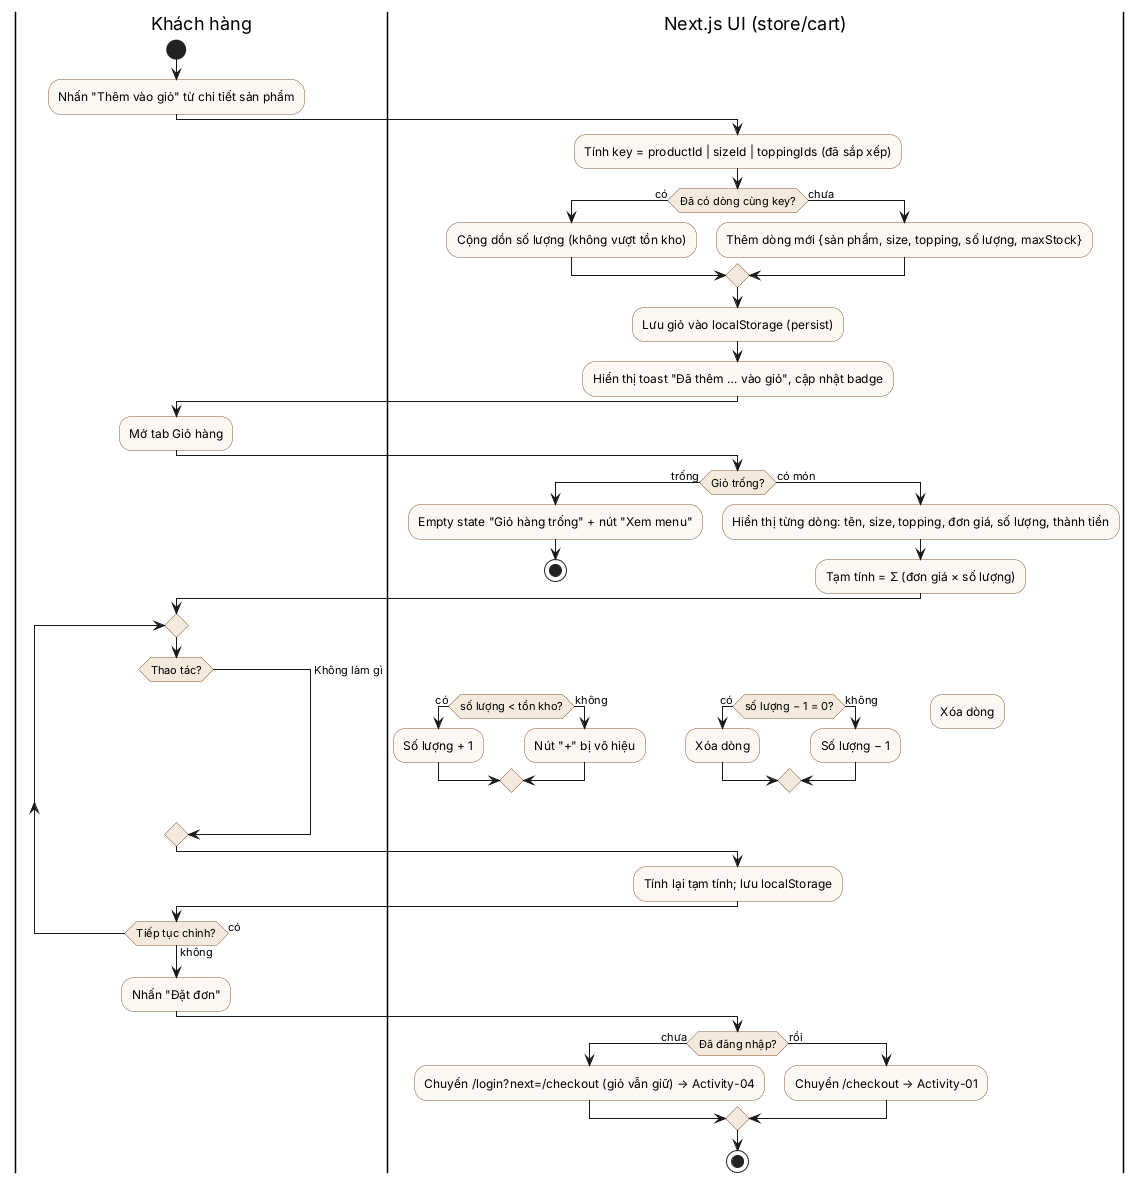

The diagram above was rendered by PlantUML. Its source (embedded in the PNG):
@startuml activity-cart
' Activity-03: Quản lý giỏ hàng và tính tổng tiền (FR-03)
skinparam ActivityBackgroundColor #FBF7F2
skinparam ActivityBorderColor #8A5733
skinparam ActivityDiamondBackgroundColor #F3E9DC

|Khách hàng|
start
:Nhấn "Thêm vào giỏ" từ chi tiết sản phẩm;
|Next.js UI (store/cart)|
:Tính key = productId | sizeId | toppingIds (đã sắp xếp);
if (Đã có dòng cùng key?) then (có)
  :Cộng dồn số lượng (không vượt tồn kho);
else (chưa)
  :Thêm dòng mới {sản phẩm, size, topping, số lượng, maxStock};
endif
:Lưu giỏ vào localStorage (persist);
:Hiển thị toast "Đã thêm … vào giỏ", cập nhật badge;

|Khách hàng|
:Mở tab Giỏ hàng;
|Next.js UI (store/cart)|
if (Giỏ trống?) then (trống)
  :Empty state "Giỏ hàng trống" + nút "Xem menu";
  stop
else (có món)
  :Hiển thị từng dòng: tên, size, topping, đơn giá, số lượng, thành tiền;
  :Tạm tính = Σ (đơn giá × số lượng);
endif

|Khách hàng|
repeat
  switch (Thao tác?)
  case (Tăng)
    |Next.js UI (store/cart)|
    if (số lượng < tồn kho?) then (có)
      :Số lượng + 1;
    else (không)
      :Nút "+" bị vô hiệu;
    endif
  case (Giảm)
    |Next.js UI (store/cart)|
    if (số lượng − 1 = 0?) then (có)
      :Xóa dòng;
    else (không)
      :Số lượng − 1;
    endif
  case (Xóa)
    |Next.js UI (store/cart)|
    :Xóa dòng;
  case (Không làm gì)
  endswitch
  |Next.js UI (store/cart)|
  :Tính lại tạm tính; lưu localStorage;
  |Khách hàng|
repeat while (Tiếp tục chỉnh?) is (có) not (không)

:Nhấn "Đặt đơn";
|Next.js UI (store/cart)|
if (Đã đăng nhập?) then (chưa)
  :Chuyển /login?next=/checkout (giỏ vẫn giữ) → Activity-04;
else (rồi)
  :Chuyển /checkout → Activity-01;
endif
stop
@enduml